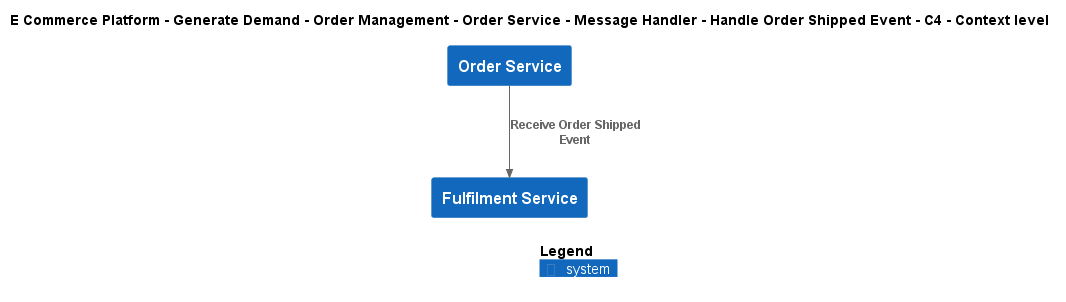

The diagram above was rendered by PlantUML. Its source (embedded in the PNG):
@startuml
!include ..\..\..\..\..\..\..\..\..\.c4s\C4_Context.puml

AddElementTag("c4interflow:lifecycle:new", $bgColor=green, $fontColor=#ffffff, $borderColor=green, $shadowing="False")
AddElementTag("c4interflow:lifecycle:changed", $bgColor=orange, $fontColor=#ffffff, $borderColor=orange, $shadowing="False")
AddElementTag("c4interflow:lifecycle:removed", $bgColor=red, $fontColor=#ffffff, $borderColor=red, $shadowing="False")

AddRelTag("c4interflow:lifecycle:new", $textColor=green, $lineColor=green)
AddRelTag("c4interflow:lifecycle:changed", $textColor=orange, $lineColor=orange)
AddRelTag("c4interflow:lifecycle:removed", $textColor=red, $lineColor=red)

SHOW_PERSON_PORTRAIT()
LAYOUT_TOP_DOWN()

skinparam linetype polyline

title E Commerce Platform - Generate Demand - Order Management - Order Service - Message Handler - Handle Order Shipped Event - C4 - Context level

System(ECommercePlatform.GenerateDemand.OrderManagement.SoftwareSystems.OrderService, "Order Service", "")
System(ECommercePlatform.Deliver.Fulfilment.SoftwareSystems.FulfilmentService, "Fulfilment Service", "")

Rel(ECommercePlatform.GenerateDemand.OrderManagement.SoftwareSystems.OrderService, ECommercePlatform.Deliver.Fulfilment.SoftwareSystems.FulfilmentService, "Receive Order Shipped Event")


SHOW_LEGEND()
@enduml